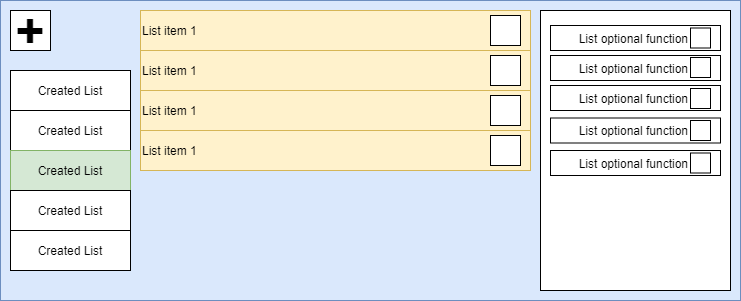

The diagram above was exported from draw.io. Its source (the exported page's mxGraphModel, read from the mxfile embedded in the PNG):
<mxGraphModel dx="2062" dy="1183" grid="1" gridSize="10" guides="1" tooltips="1" connect="1" arrows="1" fold="1" page="1" pageScale="1" pageWidth="850" pageHeight="1100" math="0" shadow="0">
  <root>
    <mxCell id="0" />
    <mxCell id="1" parent="0" />
    <mxCell id="y_MBvU1pF7t-SAVava_0-1" value="" style="rounded=0;whiteSpace=wrap;html=1;fillColor=#dae8fc;strokeColor=#6c8ebf;" vertex="1" parent="1">
      <mxGeometry x="160" y="160" width="740" height="300" as="geometry" />
    </mxCell>
    <mxCell id="y_MBvU1pF7t-SAVava_0-2" value="List item 1" style="rounded=0;whiteSpace=wrap;html=1;fillColor=#fff2cc;strokeColor=#d6b656;align=left;" vertex="1" parent="1">
      <mxGeometry x="300" y="170" width="390" height="40" as="geometry" />
    </mxCell>
    <mxCell id="y_MBvU1pF7t-SAVava_0-3" value="&lt;b&gt;&lt;font style=&quot;font-size: 50px&quot;&gt;+&lt;/font&gt;&lt;/b&gt;" style="rounded=0;whiteSpace=wrap;html=1;" vertex="1" parent="1">
      <mxGeometry x="170" y="170" width="40" height="40" as="geometry" />
    </mxCell>
    <mxCell id="y_MBvU1pF7t-SAVava_0-4" value="&lt;span style=&quot;text-align: left&quot;&gt;Created List&lt;/span&gt;" style="rounded=0;whiteSpace=wrap;html=1;" vertex="1" parent="1">
      <mxGeometry x="170" y="230" width="120" height="40" as="geometry" />
    </mxCell>
    <mxCell id="y_MBvU1pF7t-SAVava_0-5" value="&lt;span style=&quot;text-align: left&quot;&gt;Created List&lt;/span&gt;" style="rounded=0;whiteSpace=wrap;html=1;" vertex="1" parent="1">
      <mxGeometry x="170" y="270" width="120" height="40" as="geometry" />
    </mxCell>
    <mxCell id="y_MBvU1pF7t-SAVava_0-6" value="&lt;span style=&quot;text-align: left&quot;&gt;Created List&lt;/span&gt;" style="rounded=0;whiteSpace=wrap;html=1;fillColor=#d5e8d4;strokeColor=#82b366;" vertex="1" parent="1">
      <mxGeometry x="170" y="310" width="120" height="40" as="geometry" />
    </mxCell>
    <mxCell id="y_MBvU1pF7t-SAVava_0-7" value="&lt;span style=&quot;text-align: left&quot;&gt;Created List&lt;/span&gt;" style="rounded=0;whiteSpace=wrap;html=1;" vertex="1" parent="1">
      <mxGeometry x="170" y="350" width="120" height="40" as="geometry" />
    </mxCell>
    <mxCell id="y_MBvU1pF7t-SAVava_0-8" value="&lt;span style=&quot;text-align: left&quot;&gt;Created List&lt;/span&gt;" style="rounded=0;whiteSpace=wrap;html=1;" vertex="1" parent="1">
      <mxGeometry x="170" y="390" width="120" height="40" as="geometry" />
    </mxCell>
    <mxCell id="y_MBvU1pF7t-SAVava_0-9" value="List item 1" style="rounded=0;whiteSpace=wrap;html=1;fillColor=#fff2cc;strokeColor=#d6b656;align=left;" vertex="1" parent="1">
      <mxGeometry x="300" y="210" width="390" height="40" as="geometry" />
    </mxCell>
    <mxCell id="y_MBvU1pF7t-SAVava_0-10" value="List item 1" style="rounded=0;whiteSpace=wrap;html=1;fillColor=#fff2cc;strokeColor=#d6b656;align=left;" vertex="1" parent="1">
      <mxGeometry x="300" y="250" width="390" height="40" as="geometry" />
    </mxCell>
    <mxCell id="y_MBvU1pF7t-SAVava_0-11" value="List item 1" style="rounded=0;whiteSpace=wrap;html=1;fillColor=#fff2cc;strokeColor=#d6b656;align=left;" vertex="1" parent="1">
      <mxGeometry x="300" y="290" width="390" height="40" as="geometry" />
    </mxCell>
    <mxCell id="y_MBvU1pF7t-SAVava_0-12" value="" style="rounded=0;whiteSpace=wrap;html=1;" vertex="1" parent="1">
      <mxGeometry x="650" y="175" width="30" height="30" as="geometry" />
    </mxCell>
    <mxCell id="y_MBvU1pF7t-SAVava_0-13" value="" style="rounded=0;whiteSpace=wrap;html=1;" vertex="1" parent="1">
      <mxGeometry x="650" y="215" width="30" height="30" as="geometry" />
    </mxCell>
    <mxCell id="y_MBvU1pF7t-SAVava_0-14" value="" style="rounded=0;whiteSpace=wrap;html=1;" vertex="1" parent="1">
      <mxGeometry x="650" y="255" width="30" height="30" as="geometry" />
    </mxCell>
    <mxCell id="y_MBvU1pF7t-SAVava_0-15" value="" style="rounded=0;whiteSpace=wrap;html=1;" vertex="1" parent="1">
      <mxGeometry x="650" y="295" width="30" height="30" as="geometry" />
    </mxCell>
    <mxCell id="y_MBvU1pF7t-SAVava_0-16" value="" style="rounded=0;whiteSpace=wrap;html=1;" vertex="1" parent="1">
      <mxGeometry x="700" y="170" width="190" height="280" as="geometry" />
    </mxCell>
    <mxCell id="y_MBvU1pF7t-SAVava_0-17" value="List optional function&amp;nbsp;" style="rounded=0;whiteSpace=wrap;html=1;" vertex="1" parent="1">
      <mxGeometry x="710" y="185" width="170" height="25" as="geometry" />
    </mxCell>
    <mxCell id="y_MBvU1pF7t-SAVava_0-18" value="&lt;span&gt;List optional function&amp;nbsp;&lt;/span&gt;" style="rounded=0;whiteSpace=wrap;html=1;" vertex="1" parent="1">
      <mxGeometry x="710" y="215" width="170" height="25" as="geometry" />
    </mxCell>
    <mxCell id="y_MBvU1pF7t-SAVava_0-19" value="&lt;span&gt;List optional function&amp;nbsp;&lt;/span&gt;" style="rounded=0;whiteSpace=wrap;html=1;" vertex="1" parent="1">
      <mxGeometry x="710" y="245" width="170" height="25" as="geometry" />
    </mxCell>
    <mxCell id="y_MBvU1pF7t-SAVava_0-20" value="&lt;span&gt;List optional function&amp;nbsp;&lt;/span&gt;" style="rounded=0;whiteSpace=wrap;html=1;" vertex="1" parent="1">
      <mxGeometry x="710" y="277.5" width="170" height="25" as="geometry" />
    </mxCell>
    <mxCell id="y_MBvU1pF7t-SAVava_0-21" value="&lt;span&gt;List optional function&amp;nbsp;&lt;/span&gt;" style="rounded=0;whiteSpace=wrap;html=1;" vertex="1" parent="1">
      <mxGeometry x="710" y="310" width="170" height="25" as="geometry" />
    </mxCell>
    <mxCell id="y_MBvU1pF7t-SAVava_0-22" value="" style="rounded=0;whiteSpace=wrap;html=1;" vertex="1" parent="1">
      <mxGeometry x="850" y="187.5" width="20" height="20" as="geometry" />
    </mxCell>
    <mxCell id="y_MBvU1pF7t-SAVava_0-24" value="" style="rounded=0;whiteSpace=wrap;html=1;" vertex="1" parent="1">
      <mxGeometry x="850" y="217" width="20" height="20" as="geometry" />
    </mxCell>
    <mxCell id="y_MBvU1pF7t-SAVava_0-25" value="" style="rounded=0;whiteSpace=wrap;html=1;" vertex="1" parent="1">
      <mxGeometry x="850" y="248" width="20" height="20" as="geometry" />
    </mxCell>
    <mxCell id="y_MBvU1pF7t-SAVava_0-26" value="" style="rounded=0;whiteSpace=wrap;html=1;" vertex="1" parent="1">
      <mxGeometry x="850" y="280" width="20" height="20" as="geometry" />
    </mxCell>
    <mxCell id="y_MBvU1pF7t-SAVava_0-27" value="" style="rounded=0;whiteSpace=wrap;html=1;" vertex="1" parent="1">
      <mxGeometry x="850" y="312.5" width="20" height="20" as="geometry" />
    </mxCell>
  </root>
</mxGraphModel>